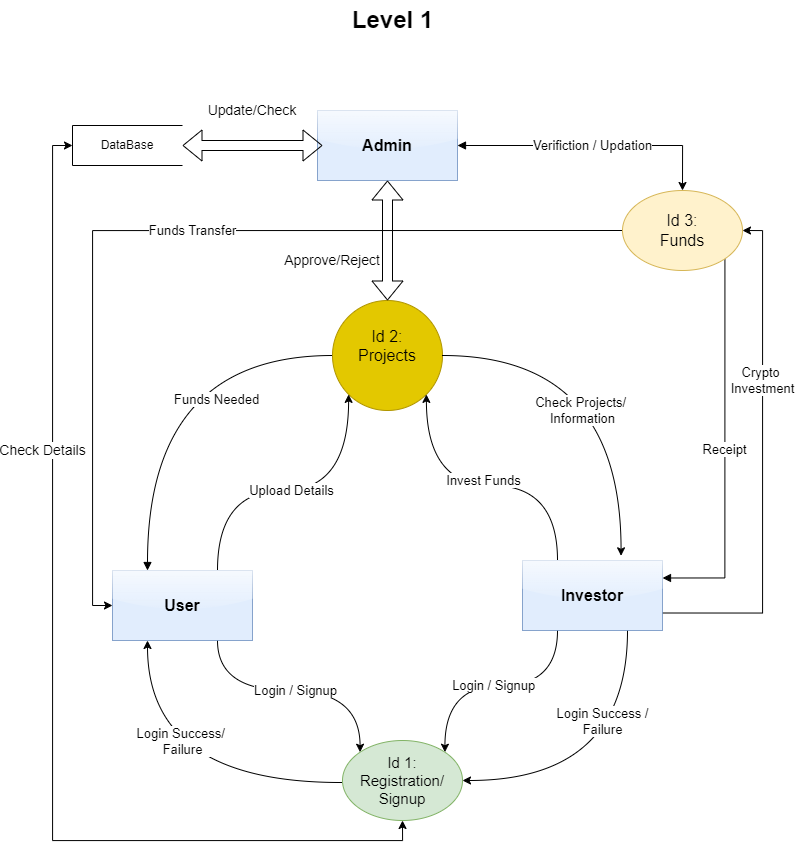

The diagram above was exported from draw.io. Its source (the exported page's mxGraphModel, read from the mxfile embedded in the PNG):
<mxGraphModel dx="1615" dy="803" grid="1" gridSize="10" guides="1" tooltips="1" connect="1" arrows="1" fold="1" page="1" pageScale="1" pageWidth="850" pageHeight="1100" background="#ffffff" math="0" shadow="0">
  <root>
    <mxCell id="0" />
    <mxCell id="1" parent="0" />
    <mxCell id="sohQrufnVQLbH2fhh9jV-33" value="Login / Signup" style="edgeStyle=orthogonalEdgeStyle;rounded=0;orthogonalLoop=1;jettySize=auto;html=1;exitX=0.75;exitY=1;exitDx=0;exitDy=0;entryX=0;entryY=0;entryDx=0;entryDy=0;curved=1;fontSize=13;" parent="1" source="umCjMcvU6qiy_Up5obXn-1" target="sohQrufnVQLbH2fhh9jV-27" edge="1">
      <mxGeometry relative="1" as="geometry" />
    </mxCell>
    <mxCell id="umCjMcvU6qiy_Up5obXn-1" value="User" style="rounded=0;whiteSpace=wrap;html=1;fillColor=#dae8fc;strokeColor=#6c8ebf;glass=1;shadow=0;textShadow=0;gradientColor=none;opacity=80;fontStyle=1;labelBackgroundColor=none;fontSize=16;" parent="1" vertex="1">
      <mxGeometry x="120" y="580" width="140" height="70" as="geometry" />
    </mxCell>
    <mxCell id="sohQrufnVQLbH2fhh9jV-31" value="Login / Signup&amp;nbsp;" style="edgeStyle=orthogonalEdgeStyle;rounded=0;orthogonalLoop=1;jettySize=auto;html=1;exitX=0.25;exitY=1;exitDx=0;exitDy=0;entryX=1;entryY=0;entryDx=0;entryDy=0;curved=1;fontSize=13;" parent="1" source="umCjMcvU6qiy_Up5obXn-2" target="sohQrufnVQLbH2fhh9jV-27" edge="1">
      <mxGeometry relative="1" as="geometry" />
    </mxCell>
    <mxCell id="sohQrufnVQLbH2fhh9jV-32" value="Login Success /&lt;div style=&quot;font-size: 13px;&quot;&gt;Failure&lt;/div&gt;" style="edgeStyle=orthogonalEdgeStyle;rounded=0;orthogonalLoop=1;jettySize=auto;html=1;exitX=0.75;exitY=1;exitDx=0;exitDy=0;entryX=1;entryY=0.5;entryDx=0;entryDy=0;curved=1;fontSize=13;" parent="1" source="umCjMcvU6qiy_Up5obXn-2" target="sohQrufnVQLbH2fhh9jV-27" edge="1">
      <mxGeometry x="-0.4287" y="-25" relative="1" as="geometry">
        <mxPoint as="offset" />
      </mxGeometry>
    </mxCell>
    <mxCell id="sohQrufnVQLbH2fhh9jV-39" value="Crypto&amp;nbsp;&lt;div style=&quot;font-size: 13px;&quot;&gt;Investment&lt;/div&gt;" style="edgeStyle=orthogonalEdgeStyle;rounded=0;orthogonalLoop=1;jettySize=auto;html=1;exitX=1;exitY=0.75;exitDx=0;exitDy=0;entryX=1;entryY=0.5;entryDx=0;entryDy=0;fontSize=13;" parent="1" source="umCjMcvU6qiy_Up5obXn-2" target="sohQrufnVQLbH2fhh9jV-38" edge="1">
      <mxGeometry x="0.3235" relative="1" as="geometry">
        <mxPoint x="740" y="550" as="targetPoint" />
        <mxPoint as="offset" />
      </mxGeometry>
    </mxCell>
    <mxCell id="sohQrufnVQLbH2fhh9jV-40" value="Receipt" style="edgeStyle=orthogonalEdgeStyle;rounded=0;orthogonalLoop=1;jettySize=auto;html=1;exitX=1;exitY=0.25;exitDx=0;exitDy=0;entryX=1;entryY=1;entryDx=0;entryDy=0;startArrow=block;startFill=1;endArrow=none;endFill=0;fontSize=13;" parent="1" source="umCjMcvU6qiy_Up5obXn-2" target="sohQrufnVQLbH2fhh9jV-38" edge="1">
      <mxGeometry relative="1" as="geometry" />
    </mxCell>
    <mxCell id="umCjMcvU6qiy_Up5obXn-2" value="Investor" style="rounded=0;whiteSpace=wrap;html=1;fillColor=#dae8fc;strokeColor=#6c8ebf;glass=1;gradientColor=none;opacity=80;fontStyle=1;labelBackgroundColor=none;fontSize=16;" parent="1" vertex="1">
      <mxGeometry x="530" y="570" width="140" height="70" as="geometry" />
    </mxCell>
    <mxCell id="sohQrufnVQLbH2fhh9jV-42" value="&lt;font style=&quot;font-size: 13px;&quot;&gt;Verifiction / Updation&lt;/font&gt;" style="edgeStyle=orthogonalEdgeStyle;rounded=0;orthogonalLoop=1;jettySize=auto;html=1;exitX=1;exitY=0.5;exitDx=0;exitDy=0;entryX=0.5;entryY=0;entryDx=0;entryDy=0;startArrow=block;startFill=1;" parent="1" source="umCjMcvU6qiy_Up5obXn-3" target="sohQrufnVQLbH2fhh9jV-38" edge="1">
      <mxGeometry relative="1" as="geometry" />
    </mxCell>
    <mxCell id="umCjMcvU6qiy_Up5obXn-3" value="Admin" style="rounded=0;whiteSpace=wrap;html=1;fillColor=#dae8fc;strokeColor=#6c8ebf;glass=1;gradientColor=none;opacity=80;fontStyle=1;labelBackgroundColor=none;fontSize=16;" parent="1" vertex="1">
      <mxGeometry x="325" y="120" width="140" height="70" as="geometry" />
    </mxCell>
    <mxCell id="umCjMcvU6qiy_Up5obXn-4" value="Id 2:&lt;div&gt;Projects&lt;br&gt;&lt;div&gt;&lt;br&gt;&lt;/div&gt;&lt;/div&gt;" style="ellipse;whiteSpace=wrap;html=1;aspect=fixed;fillColor=#e3c800;strokeColor=#B09500;fontColor=#000000;fontSize=16;" parent="1" vertex="1">
      <mxGeometry x="340" y="310" width="110" height="110" as="geometry" />
    </mxCell>
    <mxCell id="sohQrufnVQLbH2fhh9jV-16" value="Invest Funds" style="endArrow=classic;html=1;rounded=0;exitX=0.25;exitY=0;exitDx=0;exitDy=0;entryX=1;entryY=1;entryDx=0;entryDy=0;edgeStyle=orthogonalEdgeStyle;curved=1;fontSize=13;" parent="1" source="umCjMcvU6qiy_Up5obXn-2" target="umCjMcvU6qiy_Up5obXn-4" edge="1">
      <mxGeometry x="0.0094" y="-5" width="50" height="50" relative="1" as="geometry">
        <mxPoint x="380" y="410" as="sourcePoint" />
        <mxPoint x="430" y="360" as="targetPoint" />
        <mxPoint as="offset" />
      </mxGeometry>
    </mxCell>
    <mxCell id="sohQrufnVQLbH2fhh9jV-17" value="Check Projects/&amp;nbsp;&lt;div style=&quot;font-size: 13px;&quot;&gt;Information&lt;/div&gt;" style="endArrow=classic;html=1;rounded=0;exitX=1;exitY=0.5;exitDx=0;exitDy=0;entryX=0.704;entryY=-0.067;entryDx=0;entryDy=0;entryPerimeter=0;edgeStyle=orthogonalEdgeStyle;curved=1;fontSize=13;" parent="1" source="umCjMcvU6qiy_Up5obXn-4" target="umCjMcvU6qiy_Up5obXn-2" edge="1">
      <mxGeometry x="0.2329" y="-39" width="50" height="50" relative="1" as="geometry">
        <mxPoint x="470" y="410" as="sourcePoint" />
        <mxPoint x="520" y="360" as="targetPoint" />
        <mxPoint as="offset" />
      </mxGeometry>
    </mxCell>
    <mxCell id="sohQrufnVQLbH2fhh9jV-18" value="Upload Details" style="endArrow=classic;html=1;rounded=0;exitX=0.75;exitY=0;exitDx=0;exitDy=0;entryX=0;entryY=1;entryDx=0;entryDy=0;edgeStyle=orthogonalEdgeStyle;curved=1;fontSize=13;" parent="1" source="umCjMcvU6qiy_Up5obXn-1" target="umCjMcvU6qiy_Up5obXn-4" edge="1">
      <mxGeometry width="50" height="50" relative="1" as="geometry">
        <mxPoint x="380" y="410" as="sourcePoint" />
        <mxPoint x="370" y="420" as="targetPoint" />
      </mxGeometry>
    </mxCell>
    <mxCell id="sohQrufnVQLbH2fhh9jV-19" value="Funds Needed" style="endArrow=none;html=1;rounded=0;exitX=0.25;exitY=0;exitDx=0;exitDy=0;entryX=0;entryY=0.5;entryDx=0;entryDy=0;edgeStyle=orthogonalEdgeStyle;curved=1;startArrow=block;startFill=1;endFill=0;align=left;fontSize=13;" parent="1" source="umCjMcvU6qiy_Up5obXn-1" target="umCjMcvU6qiy_Up5obXn-4" edge="1">
      <mxGeometry x="-0.15" y="-25" width="50" height="50" relative="1" as="geometry">
        <mxPoint x="290" y="430" as="sourcePoint" />
        <mxPoint x="340" y="380" as="targetPoint" />
        <mxPoint as="offset" />
      </mxGeometry>
    </mxCell>
    <mxCell id="sohQrufnVQLbH2fhh9jV-20" value="" style="shape=flexArrow;endArrow=classic;startArrow=classic;html=1;rounded=0;exitX=0.5;exitY=0;exitDx=0;exitDy=0;entryX=0.5;entryY=1;entryDx=0;entryDy=0;" parent="1" source="umCjMcvU6qiy_Up5obXn-4" target="umCjMcvU6qiy_Up5obXn-3" edge="1">
      <mxGeometry width="100" height="100" relative="1" as="geometry">
        <mxPoint x="330" y="290" as="sourcePoint" />
        <mxPoint x="430" y="190" as="targetPoint" />
      </mxGeometry>
    </mxCell>
    <mxCell id="sohQrufnVQLbH2fhh9jV-21" value="DataBase" style="html=1;dashed=0;whiteSpace=wrap;shape=partialRectangle;right=0;" parent="1" vertex="1">
      <mxGeometry x="80" y="135" width="110" height="40" as="geometry" />
    </mxCell>
    <mxCell id="sohQrufnVQLbH2fhh9jV-22" value="" style="shape=flexArrow;endArrow=classic;startArrow=classic;html=1;rounded=0;exitX=1;exitY=0.5;exitDx=0;exitDy=0;" parent="1" source="sohQrufnVQLbH2fhh9jV-21" edge="1">
      <mxGeometry width="100" height="100" relative="1" as="geometry">
        <mxPoint x="225" y="260" as="sourcePoint" />
        <mxPoint x="330" y="155" as="targetPoint" />
      </mxGeometry>
    </mxCell>
    <mxCell id="sohQrufnVQLbH2fhh9jV-24" value="Approve/Reject" style="whiteSpace=wrap;html=1;strokeColor=none;opacity=0;fontSize=14;" parent="1" vertex="1">
      <mxGeometry x="290" y="250" width="100" height="40" as="geometry" />
    </mxCell>
    <mxCell id="sohQrufnVQLbH2fhh9jV-25" value="Update/Check" style="whiteSpace=wrap;html=1;strokeColor=none;opacity=0;fontSize=14;" parent="1" vertex="1">
      <mxGeometry x="210" y="100" width="100" height="40" as="geometry" />
    </mxCell>
    <mxCell id="sohQrufnVQLbH2fhh9jV-26" value="Level 1" style="text;strokeColor=none;fillColor=none;html=1;fontSize=24;fontStyle=1;verticalAlign=middle;align=center;" parent="1" vertex="1">
      <mxGeometry x="350" y="10" width="100" height="40" as="geometry" />
    </mxCell>
    <mxCell id="sohQrufnVQLbH2fhh9jV-36" value="&lt;font style=&quot;font-size: 14px;&quot;&gt;Check Details&lt;/font&gt;" style="edgeStyle=orthogonalEdgeStyle;rounded=0;orthogonalLoop=1;jettySize=auto;html=1;exitX=0.5;exitY=1;exitDx=0;exitDy=0;entryX=0;entryY=0.5;entryDx=0;entryDy=0;startArrow=classic;startFill=1;strokeWidth=1;" parent="1" source="sohQrufnVQLbH2fhh9jV-27" target="sohQrufnVQLbH2fhh9jV-21" edge="1">
      <mxGeometry x="0.4011" y="10" relative="1" as="geometry">
        <mxPoint as="offset" />
      </mxGeometry>
    </mxCell>
    <mxCell id="sohQrufnVQLbH2fhh9jV-27" value="Id 1:&lt;div style=&quot;font-size: 15px;&quot;&gt;Registration/&lt;/div&gt;&lt;div style=&quot;font-size: 15px;&quot;&gt;Signup&lt;/div&gt;" style="ellipse;whiteSpace=wrap;html=1;fontSize=15;fillColor=#d5e8d4;strokeColor=#82b366;" parent="1" vertex="1">
      <mxGeometry x="350" y="750" width="120" height="80" as="geometry" />
    </mxCell>
    <mxCell id="sohQrufnVQLbH2fhh9jV-29" value="Login Success/&amp;nbsp;&lt;div style=&quot;font-size: 13px;&quot;&gt;Failure&lt;/div&gt;" style="endArrow=classic;html=1;rounded=0;entryX=0.25;entryY=1;entryDx=0;entryDy=0;edgeStyle=orthogonalEdgeStyle;curved=1;fontSize=13;" parent="1" target="umCjMcvU6qiy_Up5obXn-1" edge="1">
      <mxGeometry x="0.4074" y="-35" width="50" height="50" relative="1" as="geometry">
        <mxPoint x="350" y="792" as="sourcePoint" />
        <mxPoint x="152.43" y="680" as="targetPoint" />
        <mxPoint as="offset" />
      </mxGeometry>
    </mxCell>
    <mxCell id="sohQrufnVQLbH2fhh9jV-45" value="&lt;font style=&quot;font-size: 13px;&quot;&gt;Funds Transfer&lt;/font&gt;" style="edgeStyle=orthogonalEdgeStyle;rounded=0;orthogonalLoop=1;jettySize=auto;html=1;exitX=0;exitY=0.5;exitDx=0;exitDy=0;entryX=0;entryY=0.5;entryDx=0;entryDy=0;" parent="1" source="sohQrufnVQLbH2fhh9jV-38" target="umCjMcvU6qiy_Up5obXn-1" edge="1">
      <mxGeometry x="-0.07" relative="1" as="geometry">
        <mxPoint x="1" as="offset" />
      </mxGeometry>
    </mxCell>
    <mxCell id="sohQrufnVQLbH2fhh9jV-38" value="&lt;font style=&quot;font-size: 16px;&quot;&gt;Id 3:&lt;/font&gt;&lt;div style=&quot;font-size: 16px;&quot;&gt;&lt;font style=&quot;font-size: 16px;&quot;&gt;Funds&lt;/font&gt;&lt;/div&gt;" style="ellipse;whiteSpace=wrap;html=1;fillColor=#fff2cc;strokeColor=#d6b656;" parent="1" vertex="1">
      <mxGeometry x="630" y="200" width="120" height="80" as="geometry" />
    </mxCell>
  </root>
</mxGraphModel>